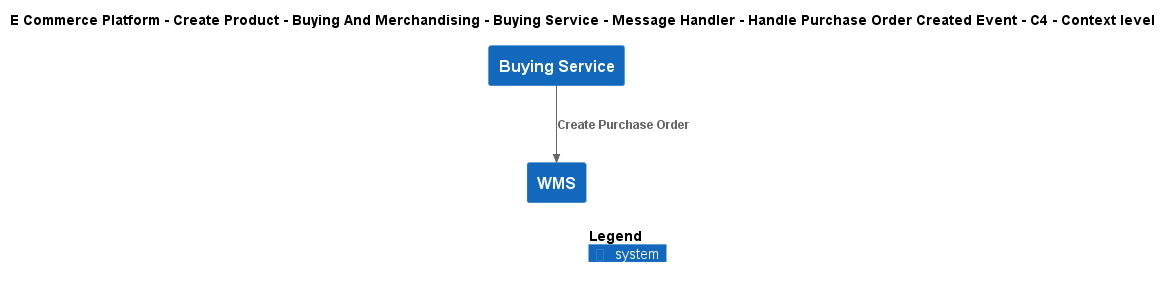

The diagram above was rendered by PlantUML. Its source (embedded in the PNG):
@startuml
!include ..\..\..\..\..\..\..\..\..\.c4s\C4_Context.puml

AddElementTag("c4interflow:lifecycle:new", $bgColor=green, $fontColor=#ffffff, $borderColor=green, $shadowing="False")
AddElementTag("c4interflow:lifecycle:changed", $bgColor=orange, $fontColor=#ffffff, $borderColor=orange, $shadowing="False")
AddElementTag("c4interflow:lifecycle:removed", $bgColor=red, $fontColor=#ffffff, $borderColor=red, $shadowing="False")

AddRelTag("c4interflow:lifecycle:new", $textColor=green, $lineColor=green)
AddRelTag("c4interflow:lifecycle:changed", $textColor=orange, $lineColor=orange)
AddRelTag("c4interflow:lifecycle:removed", $textColor=red, $lineColor=red)

SHOW_PERSON_PORTRAIT()
LAYOUT_TOP_DOWN()

skinparam linetype polyline

title E Commerce Platform - Create Product - Buying And Merchandising - Buying Service - Message Handler - Handle Purchase Order Created Event - C4 - Context level

System(ECommercePlatform.CreateProduct.BuyingAndMerchandising.SoftwareSystems.BuyingService, "Buying Service", "")
System(ECommercePlatform.Deliver.Fulfilment.SoftwareSystems.WMS, "WMS", "")

Rel(ECommercePlatform.CreateProduct.BuyingAndMerchandising.SoftwareSystems.BuyingService, ECommercePlatform.Deliver.Fulfilment.SoftwareSystems.WMS, "Create Purchase Order")


SHOW_LEGEND()
@enduml